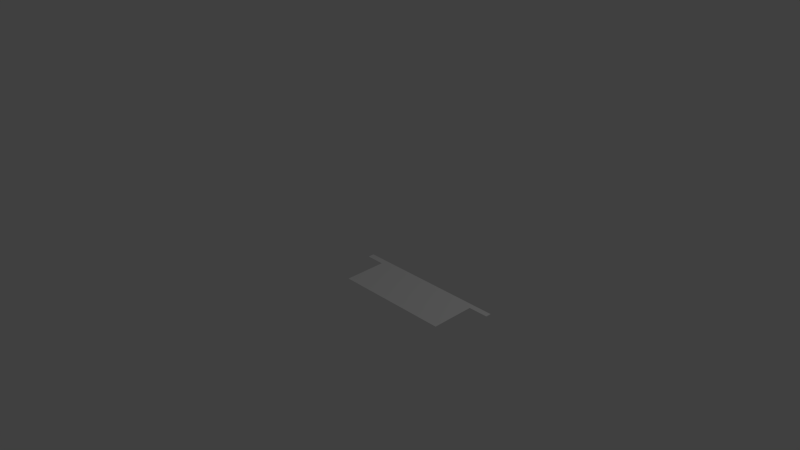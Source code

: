 # Source: wrest.blend  (saved by Blender 2.69.0; exported with 4.5.12 LTS)
import bpy
from mathutils import Matrix  # noqa: F401  (used for matrix-valued properties, if any)

bpy.ops.wm.read_factory_settings(use_empty=True)
scene = bpy.context.scene
scene.name = 'Scene'

# ---- collections
col_collection_1 = bpy.data.collections.new('Collection 1'); scene.collection.children.link(col_collection_1)

# ---- world
world_world = bpy.data.worlds.new('World'); scene.world = world_world
world_world.color = (0.05088, 0.05088, 0.05088)
world_world.use_sun_shadow = False
world_world.sun_shadow_jitter_overblur = 0.0
world_world.cycles.sampling_method = 'MANUAL'
world_world.cycles.sample_map_resolution = 256

# ---- cameras
cam_camera = bpy.data.cameras.new('Camera')
cam_camera.clip_end = 100.0
cam_camera.lens = 35.0
cam_camera.sensor_width = 32.0
cam_camera.sensor_height = 18.0
cam_camera.ortho_scale = 7.314
cam_camera.dof.focus_distance = 0.0
cam_camera.dof.aperture_fstop = 128.0

# ---- lights
light_lamp = bpy.data.lights.new('Lamp', 'POINT')
light_lamp.transmission_factor = 0.0
light_lamp.cutoff_distance = 30.0
light_lamp.energy = 100.0
light_lamp.shadow_buffer_clip_start = 1.001
light_lamp.shadow_soft_size = 0.1
light_lamp.shadow_maximum_resolution = 0.006
light_lamp.use_absolute_resolution = True
light_lamp.cycles.use_multiple_importance_sampling = False

# ---- meshes
me_wrest = bpy.data.meshes.new('wrest')
me_wrest.from_pydata([(0.2534, -0.0906, 0.0), (0.003232, -0.089, 0.0), (0.00483, -0.008569, 0.0), (0.2552, -0.6391, 0.0), (1.748, -0.6402, 0.0), (1.747, -0.08159, 0.0), (2.002, -0.08042, 0.0), (2.002, -0.008817, 0.0)], [], [(1, 2, 0), (2, 7, 0), (7, 6, 5), (7, 5, 0), (3, 0, 5), (4, 3, 5)])
me_wrest.use_remesh_preserve_volume = False
me_wrest.use_remesh_preserve_attributes = False
me_wrest.use_mirror_vertex_groups = False
me_wrest.update()

# ---- objects
ob_wrest = bpy.data.objects.new('wrest', me_wrest)
ob_lamp = bpy.data.objects.new('Lamp', light_lamp)
ob_camera = bpy.data.objects.new('Camera', cam_camera)

# ---- transforms, parenting, visibility, modifiers, constraints
ob_wrest.location = (0.0, 0.0, 0.0)
ob_wrest.lineart.crease_threshold = 0.0
ob_lamp.location = (4.076, 1.005, 5.904)
ob_lamp.rotation_euler = (0.6503, 0.05522, 1.866)
ob_lamp.lock_rotations_4d = False
ob_lamp.empty_display_type = 'ARROWS'
ob_lamp.color = (0.0, 0.0, 0.0, 0.0)
ob_lamp.lineart.crease_threshold = 0.0
ob_camera.location = (7.481, -6.508, 5.344)
ob_camera.rotation_euler = (1.109, 0.01082, 0.8149)
ob_camera.lock_rotations_4d = False
ob_camera.empty_display_type = 'ARROWS'
ob_camera.color = (0.0, 0.0, 0.0, 0.0)
ob_camera.display_type = 'WIRE'
ob_camera.lineart.crease_threshold = 0.0

# ---- collection membership
col_collection_1.objects.link(ob_wrest)
col_collection_1.objects.link(ob_lamp)
col_collection_1.objects.link(ob_camera)

# ---- scene / render settings (as saved in the file)
scene.camera = ob_camera
scene.frame_start = 1; scene.frame_end = 250; scene.frame_set(1)
scene.render.engine = 'BLENDER_EEVEE_NEXT'
scene.render.image_settings.compression = 90
scene.render.resolution_percentage = 50
scene.render.dither_intensity = 0.0
scene.cycles.use_denoising = False
scene.cycles.samples = 10
scene.cycles.sampling_pattern = 'TABULATED_SOBOL'
scene.cycles.light_sampling_threshold = 0.0
scene.cycles.use_adaptive_sampling = False
scene.cycles.use_light_tree = False
scene.cycles.blur_glossy = 0.0
scene.cycles.volume_bounces = 1
scene.cycles.pixel_filter_type = 'GAUSSIAN'
scene.cycles.sample_clamp_indirect = 0.0
scene.view_settings.view_transform = 'Standard'
bpy.context.view_layer.update()
